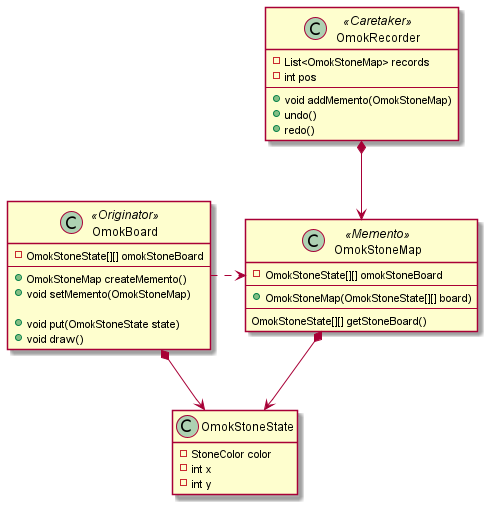

The diagram above was rendered by PlantUML. Its source (embedded in the PNG):
@startuml
'https://plantuml.com/class-diagram

hide empty methods
hide empty fields

class OmokBoard<<Originator>> {
    - OmokStoneState[][] omokStoneBoard
    --
    + OmokStoneMap createMemento()
    + void setMemento(OmokStoneMap)

    + void put(OmokStoneState state)
    + void draw()
}

class OmokRecorder<<Caretaker>> {
    - List<OmokStoneMap> records
    - int pos
    --
    + void addMemento(OmokStoneMap)
    + undo()
    + redo()
}

class OmokStoneMap<<Memento>> {
    - OmokStoneState[][] omokStoneBoard
    --
    + OmokStoneMap(OmokStoneState[][] board)
    --
    OmokStoneState[][] getStoneBoard()
}

class OmokStoneState {
    - StoneColor color
    - int x
    - int y
}

OmokRecorder *-d-> OmokStoneMap
OmokBoard .r.> OmokStoneMap
OmokBoard *-r-> OmokStoneState
OmokStoneMap *-d-> OmokStoneState

@enduml